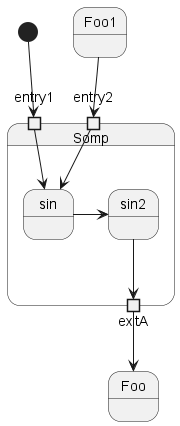

The diagram above was rendered by PlantUML. Its source (embedded in the PNG):
@startuml
state Somp {
  state entry1 <<inputPin>>
  state entry2 <<inputPin>>
  state sin
  entry1 --> sin
  entry2 -> sin
  sin -> sin2
  sin2 --> exitA <<outputPin>>
}

[*] --> entry1
exitA --> Foo
Foo1 --> entry2
@enduml